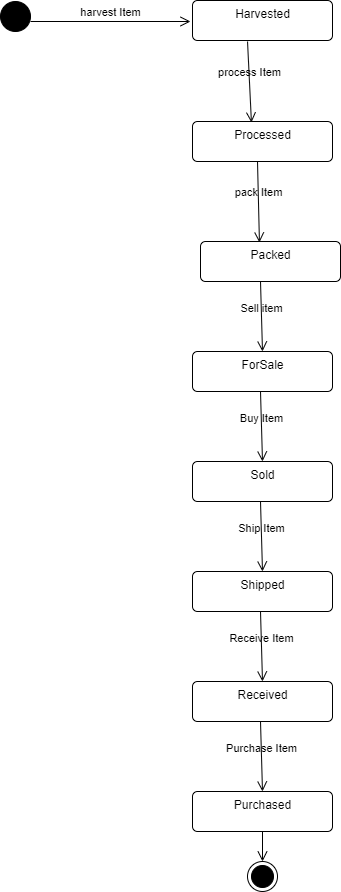

The diagram above was exported from draw.io. Its source (the exported page's mxGraphModel, read from the mxfile embedded in the PNG):
<mxGraphModel dx="1424" dy="1618" grid="1" gridSize="10" guides="1" tooltips="1" connect="1" arrows="1" fold="1" page="1" pageScale="1" pageWidth="850" pageHeight="1100" math="0" shadow="0">
  <root>
    <mxCell id="0" />
    <mxCell id="1" parent="0" />
    <mxCell id="Ja4L4JfW3agDlC3RaN2i-2" value="" style="ellipse;fillColor=strokeColor;" vertex="1" parent="1">
      <mxGeometry x="70" y="190" width="30" height="30" as="geometry" />
    </mxCell>
    <mxCell id="Ja4L4JfW3agDlC3RaN2i-3" value="harvest Item" style="endArrow=open;startArrow=none;endFill=0;startFill=0;endSize=8;html=1;verticalAlign=bottom;labelBackgroundColor=none;strokeWidth=1;rounded=0;" edge="1" parent="1">
      <mxGeometry width="160" relative="1" as="geometry">
        <mxPoint x="100" y="210" as="sourcePoint" />
        <mxPoint x="260" y="210" as="targetPoint" />
      </mxGeometry>
    </mxCell>
    <mxCell id="Ja4L4JfW3agDlC3RaN2i-6" value="Harvested" style="html=1;align=center;verticalAlign=top;rounded=1;absoluteArcSize=1;arcSize=10;dashed=0;" vertex="1" parent="1">
      <mxGeometry x="262" y="189" width="140" height="40" as="geometry" />
    </mxCell>
    <mxCell id="Ja4L4JfW3agDlC3RaN2i-7" value="Processed" style="html=1;align=center;verticalAlign=top;rounded=1;absoluteArcSize=1;arcSize=10;dashed=0;" vertex="1" parent="1">
      <mxGeometry x="262" y="310" width="140" height="40" as="geometry" />
    </mxCell>
    <mxCell id="Ja4L4JfW3agDlC3RaN2i-8" value="process Item" style="endArrow=open;startArrow=none;endFill=0;startFill=0;endSize=8;html=1;verticalAlign=bottom;labelBackgroundColor=none;strokeWidth=1;rounded=0;entryX=0.421;entryY=0.025;entryDx=0;entryDy=0;entryPerimeter=0;exitX=0.393;exitY=1.025;exitDx=0;exitDy=0;exitPerimeter=0;" edge="1" parent="1" source="Ja4L4JfW3agDlC3RaN2i-6" target="Ja4L4JfW3agDlC3RaN2i-7">
      <mxGeometry width="160" relative="1" as="geometry">
        <mxPoint x="110" y="220" as="sourcePoint" />
        <mxPoint x="270" y="220" as="targetPoint" />
      </mxGeometry>
    </mxCell>
    <mxCell id="Ja4L4JfW3agDlC3RaN2i-9" value="Packed" style="html=1;align=center;verticalAlign=top;rounded=1;absoluteArcSize=1;arcSize=10;dashed=0;" vertex="1" parent="1">
      <mxGeometry x="270" y="430" width="140" height="40" as="geometry" />
    </mxCell>
    <mxCell id="Ja4L4JfW3agDlC3RaN2i-10" value="pack Item" style="endArrow=open;startArrow=none;endFill=0;startFill=0;endSize=8;html=1;verticalAlign=bottom;labelBackgroundColor=none;strokeWidth=1;rounded=0;entryX=0.421;entryY=0.025;entryDx=0;entryDy=0;entryPerimeter=0;exitX=0.393;exitY=1.025;exitDx=0;exitDy=0;exitPerimeter=0;" edge="1" parent="1" target="Ja4L4JfW3agDlC3RaN2i-9">
      <mxGeometry width="160" relative="1" as="geometry">
        <mxPoint x="327" y="350" as="sourcePoint" />
        <mxPoint x="280" y="340" as="targetPoint" />
      </mxGeometry>
    </mxCell>
    <mxCell id="Ja4L4JfW3agDlC3RaN2i-11" value="Sell item" style="endArrow=open;startArrow=none;endFill=0;startFill=0;endSize=8;html=1;verticalAlign=bottom;labelBackgroundColor=none;strokeWidth=1;rounded=0;entryX=0.5;entryY=0;entryDx=0;entryDy=0;exitX=0.393;exitY=1.025;exitDx=0;exitDy=0;exitPerimeter=0;" edge="1" parent="1" target="Ja4L4JfW3agDlC3RaN2i-12">
      <mxGeometry width="160" relative="1" as="geometry">
        <mxPoint x="330" y="470" as="sourcePoint" />
        <mxPoint x="332" y="551" as="targetPoint" />
      </mxGeometry>
    </mxCell>
    <mxCell id="Ja4L4JfW3agDlC3RaN2i-12" value="ForSale" style="html=1;align=center;verticalAlign=top;rounded=1;absoluteArcSize=1;arcSize=10;dashed=0;" vertex="1" parent="1">
      <mxGeometry x="262" y="540" width="140" height="40" as="geometry" />
    </mxCell>
    <mxCell id="Ja4L4JfW3agDlC3RaN2i-13" value="Buy Item" style="endArrow=open;startArrow=none;endFill=0;startFill=0;endSize=8;html=1;verticalAlign=bottom;labelBackgroundColor=none;strokeWidth=1;rounded=0;entryX=0.5;entryY=0;entryDx=0;entryDy=0;exitX=0.393;exitY=1.025;exitDx=0;exitDy=0;exitPerimeter=0;" edge="1" parent="1" target="Ja4L4JfW3agDlC3RaN2i-14">
      <mxGeometry width="160" relative="1" as="geometry">
        <mxPoint x="330" y="580" as="sourcePoint" />
        <mxPoint x="332" y="661" as="targetPoint" />
      </mxGeometry>
    </mxCell>
    <mxCell id="Ja4L4JfW3agDlC3RaN2i-14" value="Sold" style="html=1;align=center;verticalAlign=top;rounded=1;absoluteArcSize=1;arcSize=10;dashed=0;" vertex="1" parent="1">
      <mxGeometry x="262" y="650" width="140" height="40" as="geometry" />
    </mxCell>
    <mxCell id="Ja4L4JfW3agDlC3RaN2i-15" value="Ship Item" style="endArrow=open;startArrow=none;endFill=0;startFill=0;endSize=8;html=1;verticalAlign=bottom;labelBackgroundColor=none;strokeWidth=1;rounded=0;entryX=0.5;entryY=0;entryDx=0;entryDy=0;exitX=0.393;exitY=1.025;exitDx=0;exitDy=0;exitPerimeter=0;" edge="1" parent="1" target="Ja4L4JfW3agDlC3RaN2i-16">
      <mxGeometry width="160" relative="1" as="geometry">
        <mxPoint x="330" y="690" as="sourcePoint" />
        <mxPoint x="332" y="771" as="targetPoint" />
      </mxGeometry>
    </mxCell>
    <mxCell id="Ja4L4JfW3agDlC3RaN2i-16" value="Shipped" style="html=1;align=center;verticalAlign=top;rounded=1;absoluteArcSize=1;arcSize=10;dashed=0;" vertex="1" parent="1">
      <mxGeometry x="262" y="760" width="140" height="40" as="geometry" />
    </mxCell>
    <mxCell id="Ja4L4JfW3agDlC3RaN2i-17" value="Receive Item" style="endArrow=open;startArrow=none;endFill=0;startFill=0;endSize=8;html=1;verticalAlign=bottom;labelBackgroundColor=none;strokeWidth=1;rounded=0;entryX=0.5;entryY=0;entryDx=0;entryDy=0;exitX=0.393;exitY=1.025;exitDx=0;exitDy=0;exitPerimeter=0;" edge="1" parent="1" target="Ja4L4JfW3agDlC3RaN2i-18">
      <mxGeometry x="-0.0004" width="160" relative="1" as="geometry">
        <mxPoint x="330" y="800" as="sourcePoint" />
        <mxPoint x="332" y="881" as="targetPoint" />
        <mxPoint as="offset" />
      </mxGeometry>
    </mxCell>
    <mxCell id="Ja4L4JfW3agDlC3RaN2i-18" value="Received" style="html=1;align=center;verticalAlign=top;rounded=1;absoluteArcSize=1;arcSize=10;dashed=0;" vertex="1" parent="1">
      <mxGeometry x="262" y="870" width="140" height="40" as="geometry" />
    </mxCell>
    <mxCell id="Ja4L4JfW3agDlC3RaN2i-19" value="Purchase Item" style="endArrow=open;startArrow=none;endFill=0;startFill=0;endSize=8;html=1;verticalAlign=bottom;labelBackgroundColor=none;strokeWidth=1;rounded=0;entryX=0.5;entryY=0;entryDx=0;entryDy=0;exitX=0.393;exitY=1.025;exitDx=0;exitDy=0;exitPerimeter=0;" edge="1" parent="1" target="Ja4L4JfW3agDlC3RaN2i-20">
      <mxGeometry x="-0.0004" width="160" relative="1" as="geometry">
        <mxPoint x="330" y="910" as="sourcePoint" />
        <mxPoint x="332" y="991" as="targetPoint" />
        <mxPoint as="offset" />
      </mxGeometry>
    </mxCell>
    <mxCell id="Ja4L4JfW3agDlC3RaN2i-20" value="Purchased" style="html=1;align=center;verticalAlign=top;rounded=1;absoluteArcSize=1;arcSize=10;dashed=0;" vertex="1" parent="1">
      <mxGeometry x="262" y="980" width="140" height="40" as="geometry" />
    </mxCell>
    <mxCell id="Ja4L4JfW3agDlC3RaN2i-21" value="" style="ellipse;html=1;shape=endState;fillColor=strokeColor;" vertex="1" parent="1">
      <mxGeometry x="317" y="1050" width="30" height="30" as="geometry" />
    </mxCell>
    <mxCell id="Ja4L4JfW3agDlC3RaN2i-22" value="" style="endArrow=open;startArrow=none;endFill=0;startFill=0;endSize=8;html=1;verticalAlign=bottom;labelBackgroundColor=none;strokeWidth=1;rounded=0;entryX=0.5;entryY=0;entryDx=0;entryDy=0;exitX=0.5;exitY=1;exitDx=0;exitDy=0;" edge="1" parent="1" source="Ja4L4JfW3agDlC3RaN2i-20" target="Ja4L4JfW3agDlC3RaN2i-21">
      <mxGeometry x="-0.0004" width="160" relative="1" as="geometry">
        <mxPoint x="340" y="920" as="sourcePoint" />
        <mxPoint x="342" y="990" as="targetPoint" />
        <mxPoint as="offset" />
      </mxGeometry>
    </mxCell>
  </root>
</mxGraphModel>